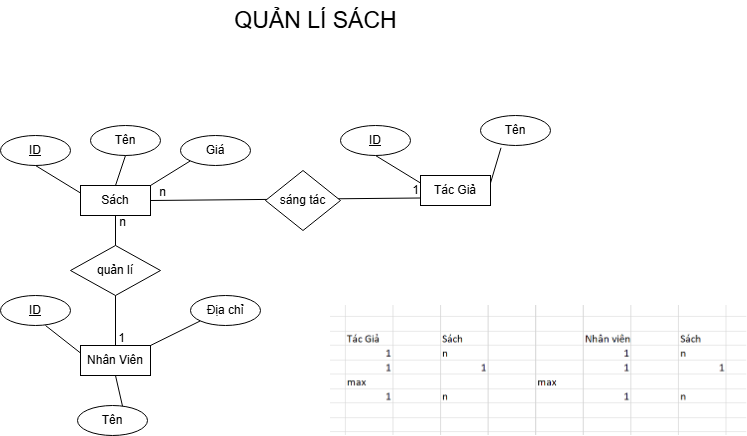

The diagram above was exported from draw.io. Its source (the exported page's mxGraphModel, read from the mxfile embedded in the PNG):
<mxGraphModel dx="1094" dy="564" grid="1" gridSize="10" guides="1" tooltips="1" connect="1" arrows="1" fold="1" page="1" pageScale="1" pageWidth="827" pageHeight="1169" math="0" shadow="0">
  <root>
    <mxCell id="0" />
    <mxCell id="1" parent="0" />
    <mxCell id="jhX5fARvkTtnm3Ib7BdM-1" value="Sách" style="rounded=0;whiteSpace=wrap;html=1;" parent="1" vertex="1">
      <mxGeometry x="110" y="260" width="70" height="30" as="geometry" />
    </mxCell>
    <mxCell id="jhX5fARvkTtnm3Ib7BdM-2" value="&lt;u&gt;ID&lt;/u&gt;" style="ellipse;whiteSpace=wrap;html=1;" parent="1" vertex="1">
      <mxGeometry x="30" y="210" width="70" height="30" as="geometry" />
    </mxCell>
    <mxCell id="jhX5fARvkTtnm3Ib7BdM-4" value="Tên" style="ellipse;whiteSpace=wrap;html=1;" parent="1" vertex="1">
      <mxGeometry x="120" y="200" width="70" height="30" as="geometry" />
    </mxCell>
    <mxCell id="jhX5fARvkTtnm3Ib7BdM-5" value="Giá" style="ellipse;whiteSpace=wrap;html=1;" parent="1" vertex="1">
      <mxGeometry x="210" y="210" width="70" height="30" as="geometry" />
    </mxCell>
    <mxCell id="jhX5fARvkTtnm3Ib7BdM-6" value="" style="endArrow=none;html=1;rounded=0;exitX=0.5;exitY=1;exitDx=0;exitDy=0;entryX=0;entryY=0.25;entryDx=0;entryDy=0;" parent="1" source="jhX5fARvkTtnm3Ib7BdM-2" target="jhX5fARvkTtnm3Ib7BdM-1" edge="1">
      <mxGeometry width="50" height="50" relative="1" as="geometry">
        <mxPoint x="370" y="340" as="sourcePoint" />
        <mxPoint x="420" y="290" as="targetPoint" />
      </mxGeometry>
    </mxCell>
    <mxCell id="jhX5fARvkTtnm3Ib7BdM-7" value="" style="endArrow=none;html=1;rounded=0;entryX=0;entryY=1;entryDx=0;entryDy=0;exitX=1;exitY=0;exitDx=0;exitDy=0;" parent="1" source="jhX5fARvkTtnm3Ib7BdM-1" target="jhX5fARvkTtnm3Ib7BdM-5" edge="1">
      <mxGeometry width="50" height="50" relative="1" as="geometry">
        <mxPoint x="150" y="390" as="sourcePoint" />
        <mxPoint x="200" y="340" as="targetPoint" />
      </mxGeometry>
    </mxCell>
    <mxCell id="jhX5fARvkTtnm3Ib7BdM-8" value="" style="endArrow=none;html=1;rounded=0;entryX=0.5;entryY=1;entryDx=0;entryDy=0;exitX=0.5;exitY=0;exitDx=0;exitDy=0;" parent="1" source="jhX5fARvkTtnm3Ib7BdM-1" target="jhX5fARvkTtnm3Ib7BdM-4" edge="1">
      <mxGeometry width="50" height="50" relative="1" as="geometry">
        <mxPoint x="10" y="450" as="sourcePoint" />
        <mxPoint x="60" y="400" as="targetPoint" />
      </mxGeometry>
    </mxCell>
    <mxCell id="jhX5fARvkTtnm3Ib7BdM-9" value="Tác Giả" style="rounded=0;whiteSpace=wrap;html=1;" parent="1" vertex="1">
      <mxGeometry x="450" y="250" width="70" height="30" as="geometry" />
    </mxCell>
    <mxCell id="jhX5fARvkTtnm3Ib7BdM-11" value="Tên" style="ellipse;whiteSpace=wrap;html=1;" parent="1" vertex="1">
      <mxGeometry x="510" y="190" width="70" height="30" as="geometry" />
    </mxCell>
    <mxCell id="jhX5fARvkTtnm3Ib7BdM-13" value="" style="endArrow=none;html=1;rounded=0;exitX=0.5;exitY=1;exitDx=0;exitDy=0;entryX=0;entryY=0.25;entryDx=0;entryDy=0;" parent="1" target="jhX5fARvkTtnm3Ib7BdM-9" edge="1">
      <mxGeometry width="50" height="50" relative="1" as="geometry">
        <mxPoint x="405" y="230" as="sourcePoint" />
        <mxPoint x="760" y="280" as="targetPoint" />
      </mxGeometry>
    </mxCell>
    <mxCell id="jhX5fARvkTtnm3Ib7BdM-15" value="" style="endArrow=none;html=1;rounded=0;entryX=0.293;entryY=1.076;entryDx=0;entryDy=0;exitX=1;exitY=0.25;exitDx=0;exitDy=0;entryPerimeter=0;" parent="1" source="jhX5fARvkTtnm3Ib7BdM-9" target="jhX5fARvkTtnm3Ib7BdM-11" edge="1">
      <mxGeometry width="50" height="50" relative="1" as="geometry">
        <mxPoint x="520" y="460" as="sourcePoint" />
        <mxPoint x="650" y="430" as="targetPoint" />
      </mxGeometry>
    </mxCell>
    <mxCell id="jhX5fARvkTtnm3Ib7BdM-17" value="Nhân Viên" style="rounded=0;whiteSpace=wrap;html=1;" parent="1" vertex="1">
      <mxGeometry x="110" y="420" width="70" height="30" as="geometry" />
    </mxCell>
    <mxCell id="jhX5fARvkTtnm3Ib7BdM-20" value="Địa chỉ" style="ellipse;whiteSpace=wrap;html=1;" parent="1" vertex="1">
      <mxGeometry x="220" y="370" width="70" height="30" as="geometry" />
    </mxCell>
    <mxCell id="jhX5fARvkTtnm3Ib7BdM-21" value="" style="endArrow=none;html=1;rounded=0;exitX=0.5;exitY=1;exitDx=0;exitDy=0;entryX=0;entryY=0.25;entryDx=0;entryDy=0;" parent="1" target="jhX5fARvkTtnm3Ib7BdM-17" edge="1">
      <mxGeometry width="50" height="50" relative="1" as="geometry">
        <mxPoint x="75" y="400" as="sourcePoint" />
        <mxPoint x="430" y="450" as="targetPoint" />
      </mxGeometry>
    </mxCell>
    <mxCell id="jhX5fARvkTtnm3Ib7BdM-22" value="" style="endArrow=none;html=1;rounded=0;entryX=0;entryY=1;entryDx=0;entryDy=0;exitX=1;exitY=0;exitDx=0;exitDy=0;" parent="1" source="jhX5fARvkTtnm3Ib7BdM-17" target="jhX5fARvkTtnm3Ib7BdM-20" edge="1">
      <mxGeometry width="50" height="50" relative="1" as="geometry">
        <mxPoint x="160" y="550" as="sourcePoint" />
        <mxPoint x="210" y="500" as="targetPoint" />
      </mxGeometry>
    </mxCell>
    <mxCell id="jhX5fARvkTtnm3Ib7BdM-24" value="" style="shape=image;verticalLabelPosition=bottom;labelBackgroundColor=default;verticalAlign=top;aspect=fixed;imageAspect=0;image=data:image/png,(base64 omitted: 7008 chars);" parent="1" vertex="1">
      <mxGeometry x="360" y="380" width="416.28" height="130" as="geometry" />
    </mxCell>
    <mxCell id="jhX5fARvkTtnm3Ib7BdM-26" value="&lt;u&gt;ID&lt;/u&gt;" style="ellipse;whiteSpace=wrap;html=1;" parent="1" vertex="1">
      <mxGeometry x="370" y="200" width="70" height="30" as="geometry" />
    </mxCell>
    <mxCell id="jhX5fARvkTtnm3Ib7BdM-27" value="&lt;u&gt;ID&lt;/u&gt;" style="ellipse;whiteSpace=wrap;html=1;" parent="1" vertex="1">
      <mxGeometry x="30" y="370" width="70" height="30" as="geometry" />
    </mxCell>
    <mxCell id="jhX5fARvkTtnm3Ib7BdM-28" value="" style="endArrow=none;html=1;rounded=0;exitX=1;exitY=0.5;exitDx=0;exitDy=0;entryX=0;entryY=0.75;entryDx=0;entryDy=0;" parent="1" source="jhX5fARvkTtnm3Ib7BdM-1" target="jhX5fARvkTtnm3Ib7BdM-9" edge="1">
      <mxGeometry relative="1" as="geometry">
        <mxPoint x="290" y="300" as="sourcePoint" />
        <mxPoint x="450" y="300" as="targetPoint" />
      </mxGeometry>
    </mxCell>
    <mxCell id="jhX5fARvkTtnm3Ib7BdM-29" value="sáng tác" style="shape=rhombus;perimeter=rhombusPerimeter;whiteSpace=wrap;html=1;align=center;" parent="1" vertex="1">
      <mxGeometry x="295" y="245" width="75" height="60" as="geometry" />
    </mxCell>
    <mxCell id="jhX5fARvkTtnm3Ib7BdM-30" value="1" style="text;html=1;align=center;verticalAlign=middle;resizable=0;points=[];autosize=1;strokeColor=none;fillColor=none;" parent="1" vertex="1">
      <mxGeometry x="430" y="250" width="30" height="30" as="geometry" />
    </mxCell>
    <mxCell id="jhX5fARvkTtnm3Ib7BdM-31" value="n" style="text;html=1;align=center;verticalAlign=middle;resizable=0;points=[];autosize=1;strokeColor=none;fillColor=none;" parent="1" vertex="1">
      <mxGeometry x="177" y="252" width="30" height="30" as="geometry" />
    </mxCell>
    <mxCell id="jhX5fARvkTtnm3Ib7BdM-33" value="Tên" style="ellipse;whiteSpace=wrap;html=1;" parent="1" vertex="1">
      <mxGeometry x="107" y="480" width="70" height="30" as="geometry" />
    </mxCell>
    <mxCell id="jhX5fARvkTtnm3Ib7BdM-34" value="" style="endArrow=none;html=1;rounded=0;exitX=0.643;exitY=0.021;exitDx=0;exitDy=0;exitPerimeter=0;entryX=0.5;entryY=1;entryDx=0;entryDy=0;" parent="1" source="jhX5fARvkTtnm3Ib7BdM-33" target="jhX5fARvkTtnm3Ib7BdM-17" edge="1">
      <mxGeometry relative="1" as="geometry">
        <mxPoint x="270" y="400" as="sourcePoint" />
        <mxPoint x="430" y="400" as="targetPoint" />
      </mxGeometry>
    </mxCell>
    <mxCell id="jhX5fARvkTtnm3Ib7BdM-36" value="quản lí" style="shape=rhombus;perimeter=rhombusPerimeter;whiteSpace=wrap;html=1;align=center;" parent="1" vertex="1">
      <mxGeometry x="99.99999999999996" y="320" width="90" height="50" as="geometry" />
    </mxCell>
    <mxCell id="jhX5fARvkTtnm3Ib7BdM-37" value="" style="endArrow=none;html=1;rounded=0;entryX=0.5;entryY=1;entryDx=0;entryDy=0;" parent="1" source="jhX5fARvkTtnm3Ib7BdM-36" target="jhX5fARvkTtnm3Ib7BdM-1" edge="1">
      <mxGeometry relative="1" as="geometry">
        <mxPoint x="270" y="400" as="sourcePoint" />
        <mxPoint x="430" y="400" as="targetPoint" />
      </mxGeometry>
    </mxCell>
    <mxCell id="jhX5fARvkTtnm3Ib7BdM-38" value="" style="endArrow=none;html=1;rounded=0;exitX=0.5;exitY=1;exitDx=0;exitDy=0;entryX=0.5;entryY=0;entryDx=0;entryDy=0;" parent="1" source="jhX5fARvkTtnm3Ib7BdM-36" target="jhX5fARvkTtnm3Ib7BdM-17" edge="1">
      <mxGeometry relative="1" as="geometry">
        <mxPoint x="270" y="400" as="sourcePoint" />
        <mxPoint x="430" y="400" as="targetPoint" />
      </mxGeometry>
    </mxCell>
    <mxCell id="jhX5fARvkTtnm3Ib7BdM-40" value="1" style="text;html=1;align=center;verticalAlign=middle;resizable=0;points=[];autosize=1;strokeColor=none;fillColor=none;" parent="1" vertex="1">
      <mxGeometry x="135.92000000000002" y="398" width="30" height="30" as="geometry" />
    </mxCell>
    <mxCell id="jhX5fARvkTtnm3Ib7BdM-41" value="n" style="text;html=1;align=center;verticalAlign=middle;resizable=0;points=[];autosize=1;strokeColor=none;fillColor=none;" parent="1" vertex="1">
      <mxGeometry x="137" y="282" width="30" height="30" as="geometry" />
    </mxCell>
    <mxCell id="jhX5fARvkTtnm3Ib7BdM-42" value="&lt;font style=&quot;font-size: 23px;&quot;&gt;QUẢN LÍ SÁCH&lt;/font&gt;" style="text;html=1;align=center;verticalAlign=middle;resizable=0;points=[];autosize=1;strokeColor=none;fillColor=none;" parent="1" vertex="1">
      <mxGeometry x="250" y="75" width="190" height="40" as="geometry" />
    </mxCell>
  </root>
</mxGraphModel>